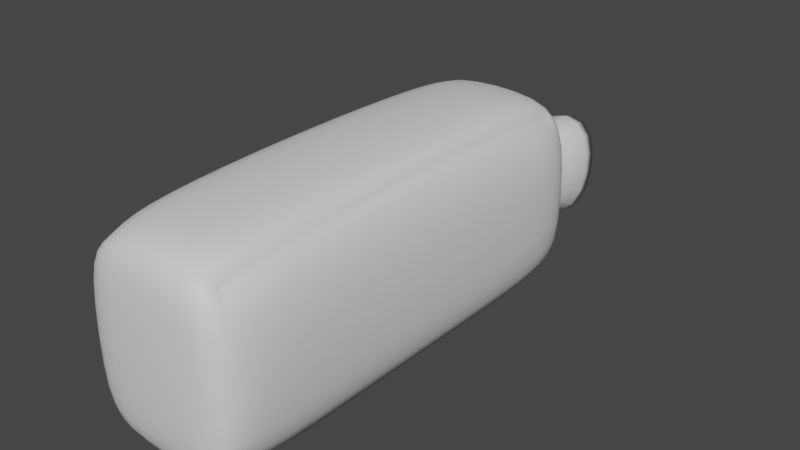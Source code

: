 # Source: Burger_Buns.blend  (saved by Blender 3.3.6; exported with 4.5.12 LTS)
import bpy
from mathutils import Matrix  # noqa: F401  (used for matrix-valued properties, if any)

bpy.ops.wm.read_factory_settings(use_empty=True)
scene = bpy.context.scene
scene.name = 'Scene'

# ---- collections
col_collection = bpy.data.collections.new('Collection'); scene.collection.children.link(col_collection)

# ---- materials (node trees are filled in below, after node groups)
mat_material = bpy.data.materials.new('Material')
mat_material.alpha_threshold = 0.0
mat_material.use_transparent_shadow = False
mat_material.roughness = 0.5
mat_material.line_color = (0.0, 0.0, 0.0, 1.0)

# ---- material node trees
mat_material.use_nodes = True; mat_material.node_tree.nodes.clear()
_N = mat_material.node_tree.nodes; _L = mat_material.node_tree.links
n0 = _N.new('ShaderNodeOutputMaterial'); n0.name = 'Material Output'; n0.location = (300, 300)
n1 = _N.new('ShaderNodeBsdfPrincipled'); n1.name = 'Principled BSDF'; n1.location = (10, 300)
n1.distribution = 'GGX'
n1.subsurface_method = 'RANDOM_WALK_SKIN'
n1.inputs[3].default_value = 1.45
n1.inputs[27].default_value = (0.0, 0.0, 0.0, 1.0)
n1.inputs[28].default_value = 1.0
_L.new(n1.outputs[0], n0.inputs[0])
n0.is_active_output = True

# ---- world
world_world = bpy.data.worlds.new('World'); scene.world = world_world
world_world.use_nodes = True; world_world.node_tree.nodes.clear()
_N = world_world.node_tree.nodes; _L = world_world.node_tree.links
n0 = _N.new('ShaderNodeOutputWorld'); n0.name = 'World Output'; n0.location = (300, 300)
n1 = _N.new('ShaderNodeBackground'); n1.name = 'Background'; n1.location = (10, 300)
n1.inputs[0].default_value = (0.05088, 0.05088, 0.05088, 1.0)
_L.new(n1.outputs[0], n0.inputs[0])
n0.is_active_output = True
world_world.color = (0.05088, 0.05088, 0.05088)
world_world.use_sun_shadow = False
world_world.sun_shadow_jitter_overblur = 0.0

# ---- meshes
me_cube = bpy.data.meshes.new('Cube')
me_cube.from_pydata([(0.2284, 0.5774, 0.2102), (0.1647, 0.7024, 0.2052), (0.1647, 0.5777, 0.2899), (0.2097, 0.6524, 0.2063), (0.1252, 0.6388, 0.1888), (0.1647, 0.6526, 0.2627), (0.1537, 0.5776, 0.2342), (0.1647, 0.5774, -0.2827), (0.1647, 0.6949, -0.2032), (0.2284, 0.5774, -0.2031), (0.1647, 0.6524, -0.2596), (0.1252, 0.6387, -0.1839), (0.2097, 0.6524, -0.2032), (0.1537, 0.5774, -0.2264), (0.2284, -0.5436, 0.2102), (0.1647, -0.5439, 0.2899), (0.1647, -0.6498, 0.2047), (0.1537, -0.5453, 0.2342), (0.1239, -0.6052, 0.1871), (0.1647, -0.6187, 0.2627), (0.2097, -0.6187, 0.2075), (0.2284, -0.5436, -0.2031), (0.1647, -0.6498, -0.2031), (0.1647, -0.5436, -0.2827), (0.2097, -0.6187, -0.2031), (0.1239, -0.6049, -0.1819), (0.1647, -0.6187, -0.2594), (0.1537, -0.5436, -0.2264), (-0.1647, 0.7024, 0.2052), (-0.2284, 0.5774, 0.2102), (-0.1647, 0.5777, 0.2899), (-0.2097, 0.6525, 0.2075), (-0.1252, 0.6391, 0.189), (-0.1537, 0.5791, 0.2342), (-0.1647, 0.6526, 0.2627), (-0.1647, 0.5774, -0.2827), (-0.2284, 0.5774, -0.2031), (-0.1647, 0.6949, -0.2032), (-0.1537, 0.5774, -0.2264), (-0.1252, 0.6387, -0.1839), (-0.2097, 0.6524, -0.2032), (-0.1647, 0.6524, -0.2596), (-0.2284, -0.5436, 0.2102), (-0.1647, -0.6498, 0.2047), (-0.1647, -0.5439, 0.2899), (-0.2097, -0.6186, 0.2063), (-0.1239, -0.605, 0.1869), (-0.1647, -0.6188, 0.2627), (-0.1537, -0.5437, 0.2342), (-0.1647, -0.5436, -0.2827), (-0.1647, -0.6498, -0.2031), (-0.2284, -0.5436, -0.2031), (-0.1647, -0.6187, -0.2594), (-0.1239, -0.6049, -0.1819), (-0.2097, -0.6187, -0.2031), (-0.1537, -0.5436, -0.2264), (-0.1647, 0.2391, -0.2827), (-0.2284, 0.2391, -0.2031), (-0.1537, 0.2391, -0.2264), (-0.2284, -0.2053, -0.2031), (-0.1647, -0.2053, -0.2827), (-0.1537, -0.2053, -0.2264), (0.1647, 0.2391, 0.3079), (0.2284, 0.2391, 0.2282), (0.1537, 0.2391, 0.25), (0.2284, -0.2053, 0.2282), (0.1647, -0.2053, 0.3079), (0.1537, -0.2053, 0.25), (-0.1647, -0.2053, 0.3079), (-0.2284, -0.2053, 0.2282), (-0.1537, -0.2053, 0.25), (-0.2284, 0.2391, 0.2282), (-0.1647, 0.2391, 0.3079), (-0.1537, 0.2391, 0.25), (0.1647, -0.2053, -0.2827), (0.2284, -0.2053, -0.2031), (0.1537, -0.2053, -0.2264), (0.2284, 0.2391, -0.2031), (0.1647, 0.2391, -0.2827), (0.1537, 0.2391, -0.2264), (-0.0104, 0.7064, -0.007237), (0.0104, 0.7064, -0.007237), (0.01066, 0.7181, 0.02031), (-0.01066, 0.7181, 0.02031), (-0.002214, 0.8022, 0.003205), (0.002214, 0.8022, 0.003205), (0.002303, 0.804, 0.01035), (-0.002303, 0.804, 0.01035), (-0.1388, 1.114, -0.3543), (0.1388, 1.114, -0.3543), (0.1388, 1.2, 0.09121), (-0.1388, 1.2, 0.09121), (-0.02746, 0.74, 0.03638), (-0.02707, 0.718, -0.02437), (0.02707, 0.718, -0.02437), (0.02746, 0.74, 0.03638)], [], [(60, 74, 23, 49), (66, 68, 44, 15), (51, 42, 69, 59), (57, 71, 29, 36), (22, 16, 43, 50), (2, 30, 72, 62), (37, 28, 83, 80), (75, 65, 14, 21), (62, 72, 68, 66), (59, 69, 71, 57), (56, 78, 74, 60), (35, 7, 78, 56), (77, 63, 65, 75), (0, 3, 4, 6), (1, 5, 4, 3), (2, 6, 4, 5), (7, 10, 11, 13), (8, 12, 11, 10), (9, 13, 11, 12), (14, 17, 18, 20), (15, 19, 18, 17), (16, 20, 18, 19), (21, 24, 25, 27), (22, 26, 25, 24), (23, 27, 25, 26), (28, 31, 32, 34), (29, 33, 32, 31), (30, 34, 32, 33), (35, 38, 39, 41), (36, 40, 39, 38), (37, 41, 39, 40), (42, 45, 46, 48), (43, 47, 46, 45), (44, 48, 46, 47), (49, 52, 53, 55), (50, 54, 53, 52), (51, 55, 53, 54), (60, 49, 55, 61), (61, 55, 51, 59), (7, 35, 41, 10), (10, 41, 37, 8), (0, 9, 12, 3), (3, 12, 8, 1), (50, 43, 45, 54), (54, 45, 42, 51), (16, 22, 24, 20), (20, 24, 21, 14), (28, 37, 40, 31), (31, 40, 36, 29), (15, 44, 47, 19), (19, 47, 43, 16), (66, 15, 17, 67), (67, 17, 14, 65), (49, 23, 26, 52), (52, 26, 22, 50), (72, 30, 33, 73), (73, 33, 29, 71), (30, 2, 5, 34), (34, 5, 1, 28), (78, 7, 13, 79), (79, 13, 9, 77), (35, 56, 58, 38), (38, 58, 57, 36), (56, 60, 61, 58), (58, 61, 59, 57), (2, 62, 64, 6), (6, 64, 63, 0), (62, 66, 67, 64), (64, 67, 65, 63), (44, 68, 70, 48), (48, 70, 69, 42), (68, 72, 73, 70), (70, 73, 71, 69), (23, 74, 76, 27), (27, 76, 75, 21), (74, 78, 79, 76), (76, 79, 77, 75), (9, 0, 63, 77), (93, 92, 91, 88), (8, 37, 80, 81), (28, 1, 82, 83), (1, 8, 81, 82), (84, 87, 86, 85), (94, 93, 88, 89), (92, 95, 90, 91), (95, 94, 89, 90), (84, 85, 89, 88), (85, 86, 90, 89), (87, 84, 88, 91), (86, 87, 91, 90), (82, 81, 94, 95), (83, 82, 95, 92), (81, 80, 93, 94), (80, 83, 92, 93)])
me_cube.polygons.foreach_set('use_smooth', [True] * 94)
_uv = me_cube.uv_layers.new(name='UVMap')
_uv.uv.foreach_set('vector', [0.1599, 0.6667, 0.3401, 0.6667, 0.3401, 0.7301, 0.1599, 0.7301, 0.6599, 0.6667, 0.8401, 0.6667, 0.8401, 0.7301, 0.6599, 0.7301, 0.4097, 0.0199, 0.5903, 0.0199, 0.5912, 0.08333, 0.4087, 0.08333, 0.4087, 0.1667, 0.5912, 0.1667, 0.5903, 0.2301, 0.4097, 0.2301, 0.4101, 0.7849, 0.5899, 0.7849, 0.5899, 0.9651, 0.4101, 0.9651, 0.6599, 0.5199, 0.8401, 0.5199, 0.8401, 0.5833, 0.6599, 0.5833, 0.4101, 0.2849, 0.5899, 0.2849, 0.5899, 0.2849, 0.4101, 0.2849, 0.4087, 0.6667, 0.5912, 0.6667, 0.5903, 0.7301, 0.4097, 0.7301, 0.6599, 0.5833, 0.8401, 0.5833, 0.8401, 0.6667, 0.6599, 0.6667, 0.4087, 0.08333, 0.5912, 0.08333, 0.5912, 0.1667, 0.4087, 0.1667, 0.1599, 0.5833, 0.3401, 0.5833, 0.3401, 0.6667, 0.1599, 0.6667, 0.1599, 0.5199, 0.3401, 0.5199, 0.3401, 0.5833, 0.1599, 0.5833, 0.4087, 0.5833, 0.5912, 0.5833, 0.5912, 0.6667, 0.4087, 0.6667, 0.5903, 0.5199, 0.5906, 0.5, 0.6204, 0.4977, 0.625, 0.5195, 0.5899, 0.4651, 0.625, 0.4651, 0.6204, 0.4977, 0.5906, 0.5, 0.6599, 0.5199, 0.625, 0.5195, 0.6204, 0.4977, 0.6599, 0.5, 0.3401, 0.5199, 0.3401, 0.5, 0.375, 0.5028, 0.375, 0.5199, 0.4101, 0.4651, 0.4101, 0.5, 0.375, 0.5028, 0.375, 0.4651, 0.4097, 0.5199, 0.375, 0.5199, 0.375, 0.5028, 0.4101, 0.5, 0.5903, 0.7301, 0.625, 0.7308, 0.6253, 0.7474, 0.5911, 0.75, 0.6599, 0.7301, 0.6599, 0.75, 0.6253, 0.7474, 0.625, 0.7308, 0.5899, 0.7849, 0.5911, 0.75, 0.6253, 0.7474, 0.625, 0.7849, 0.4097, 0.7301, 0.4101, 0.75, 0.3799, 0.7521, 0.375, 0.7301, 0.4101, 0.7849, 0.375, 0.7849, 0.3799, 0.7521, 0.4101, 0.75, 0.3401, 0.7301, 0.375, 0.7301, 0.3799, 0.7521, 0.3401, 0.75, 0.5899, 0.2849, 0.5911, 0.25, 0.6113, 0.25, 0.625, 0.2849, 0.5903, 0.2301, 0.625, 0.2308, 0.625, 0.2422, 0.5911, 0.25, 0.8401, 0.5199, 0.8401, 0.5, 0.8603, 0.5, 0.875, 0.5192, 0.1599, 0.5199, 0.125, 0.5199, 0.125, 0.5084, 0.1599, 0.5, 0.4097, 0.2301, 0.4101, 0.25, 0.3898, 0.25, 0.375, 0.2301, 0.4101, 0.2849, 0.375, 0.2849, 0.375, 0.2647, 0.4101, 0.25, 0.5903, 0.0199, 0.5906, 0.0, 0.6112, 0.0, 0.625, 0.01946, 0.5899, 0.9651, 0.625, 0.9651, 0.625, 0.9853, 0.5906, 1.0, 0.8401, 0.7301, 0.875, 0.7305, 0.875, 0.7422, 0.8401, 0.75, 0.1599, 0.7301, 0.1599, 0.75, 0.1397, 0.75, 0.125, 0.7301, 0.4101, 0.9651, 0.4101, 1.0, 0.3898, 1.0, 0.375, 0.9651, 0.4097, 0.0199, 0.375, 0.0199, 0.375, 0.008412, 0.4101, 0.0, 0.1599, 0.6667, 0.1599, 0.7301, 0.125, 0.7301, 0.125, 0.6667, 0.375, 0.08333, 0.375, 0.0199, 0.4097, 0.0199, 0.4087, 0.08333, 0.3401, 0.5199, 0.1599, 0.5199, 0.1599, 0.5, 0.3401, 0.5, 0.375, 0.4651, 0.375, 0.2849, 0.4101, 0.2849, 0.4101, 0.4651, 0.5903, 0.5199, 0.4097, 0.5199, 0.4101, 0.5, 0.5906, 0.5, 0.5906, 0.5, 0.4101, 0.5, 0.4101, 0.4651, 0.5899, 0.4651, 0.4101, 0.9651, 0.5899, 0.9651, 0.5906, 1.0, 0.4101, 1.0, 0.4101, 0.0, 0.5906, 0.0, 0.5903, 0.0199, 0.4097, 0.0199, 0.5899, 0.7849, 0.4101, 0.7849, 0.4101, 0.75, 0.5911, 0.75, 0.5911, 0.75, 0.4101, 0.75, 0.4097, 0.7301, 0.5903, 0.7301, 0.5899, 0.2849, 0.4101, 0.2849, 0.4101, 0.25, 0.5911, 0.25, 0.5911, 0.25, 0.4101, 0.25, 0.4097, 0.2301, 0.5903, 0.2301, 0.6599, 0.7301, 0.8401, 0.7301, 0.8401, 0.75, 0.6599, 0.75, 0.625, 0.7849, 0.625, 0.9651, 0.5899, 0.9651, 0.5899, 0.7849, 0.6599, 0.6667, 0.6599, 0.7301, 0.625, 0.7308, 0.625, 0.6669, 0.625, 0.6669, 0.625, 0.7308, 0.5903, 0.7301, 0.5912, 0.6667, 0.1599, 0.7301, 0.3401, 0.7301, 0.3401, 0.75, 0.1599, 0.75, 0.375, 0.9651, 0.375, 0.7849, 0.4101, 0.7849, 0.4101, 0.9651, 0.8401, 0.5833, 0.8401, 0.5199, 0.875, 0.5192, 0.875, 0.5829, 0.625, 0.1671, 0.625, 0.2308, 0.5903, 0.2301, 0.5912, 0.1667, 0.8401, 0.5199, 0.6599, 0.5199, 0.6599, 0.5, 0.8401, 0.5, 0.625, 0.2849, 0.625, 0.4651, 0.5899, 0.4651, 0.5899, 0.2849, 0.3401, 0.5833, 0.3401, 0.5199, 0.375, 0.5199, 0.375, 0.5833, 0.375, 0.5833, 0.375, 0.5199, 0.4097, 0.5199, 0.4087, 0.5833, 0.1599, 0.5199, 0.1599, 0.5833, 0.125, 0.5833, 0.125, 0.5199, 0.375, 0.2301, 0.375, 0.1667, 0.4087, 0.1667, 0.4097, 0.2301, 0.1599, 0.5833, 0.1599, 0.6667, 0.125, 0.6667, 0.125, 0.5833, 0.375, 0.1667, 0.375, 0.08333, 0.4087, 0.08333, 0.4087, 0.1667, 0.6599, 0.5199, 0.6599, 0.5833, 0.625, 0.5831, 0.625, 0.5195, 0.625, 0.5195, 0.625, 0.5831, 0.5912, 0.5833, 0.5903, 0.5199, 0.6599, 0.5833, 0.6599, 0.6667, 0.625, 0.6669, 0.625, 0.5831, 0.625, 0.5831, 0.625, 0.6669, 0.5912, 0.6667, 0.5912, 0.5833, 0.8401, 0.7301, 0.8401, 0.6667, 0.875, 0.6671, 0.875, 0.7305, 0.625, 0.01946, 0.625, 0.08292, 0.5912, 0.08333, 0.5903, 0.0199, 0.8401, 0.6667, 0.8401, 0.5833, 0.875, 0.5833, 0.875, 0.6667, 0.625, 0.08333, 0.625, 0.1667, 0.5912, 0.1667, 0.5912, 0.08333, 0.3401, 0.7301, 0.3401, 0.6667, 0.375, 0.6667, 0.375, 0.7301, 0.375, 0.7301, 0.375, 0.6667, 0.4087, 0.6667, 0.4097, 0.7301, 0.3401, 0.6667, 0.3401, 0.5833, 0.375, 0.5833, 0.375, 0.6667, 0.375, 0.6667, 0.375, 0.5833, 0.4087, 0.5833, 0.4087, 0.6667, 0.4097, 0.5199, 0.5903, 0.5199, 0.5912, 0.5833, 0.4087, 0.5833, 0.4101, 0.2849, 0.5899, 0.2849, 0.5899, 0.2849, 0.4101, 0.2849, 0.4101, 0.4651, 0.4101, 0.2849, 0.4101, 0.2849, 0.4101, 0.4651, 0.5899, 0.2849, 0.5899, 0.4651, 0.5899, 0.4651, 0.5899, 0.2849, 0.5899, 0.4651, 0.4101, 0.4651, 0.4101, 0.4651, 0.5899, 0.4651, 0.4526, 0.327, 0.5474, 0.327, 0.5474, 0.423, 0.4526, 0.423, 0.4101, 0.4651, 0.4101, 0.2849, 0.4101, 0.2849, 0.4101, 0.4651, 0.5899, 0.2849, 0.5899, 0.4651, 0.5899, 0.4651, 0.5899, 0.2849, 0.5899, 0.4651, 0.4101, 0.4651, 0.4101, 0.4651, 0.5899, 0.4651, 0.4526, 0.327, 0.4526, 0.423, 0.4101, 0.4651, 0.4101, 0.2849, 0.4526, 0.423, 0.5474, 0.423, 0.5899, 0.4651, 0.4101, 0.4651, 0.5474, 0.327, 0.4526, 0.327, 0.4101, 0.2849, 0.5899, 0.2849, 0.5474, 0.423, 0.5474, 0.327, 0.5899, 0.2849, 0.5899, 0.4651, 0.5899, 0.4651, 0.4101, 0.4651, 0.4101, 0.4651, 0.5899, 0.4651, 0.5899, 0.2849, 0.5899, 0.4651, 0.5899, 0.4651, 0.5899, 0.2849, 0.4101, 0.4651, 0.4101, 0.2849, 0.4101, 0.2849, 0.4101, 0.4651, 0.4101, 0.2849, 0.5899, 0.2849, 0.5899, 0.2849, 0.4101, 0.2849])
me_cube.materials.append(mat_material)
me_cube.use_mirror_vertex_groups = False
me_cube.update()

# ---- objects
ob_cube = bpy.data.objects.new('Cube', me_cube)

# ---- transforms, parenting, visibility, modifiers, constraints
ob_cube.location = (0.0, 0.0, 0.0)
ob_cube.lock_rotations_4d = False
ob_cube.empty_display_type = 'ARROWS'
ob_cube.lineart.crease_threshold = 0.0
_m = ob_cube.modifiers.new('Subdivision', 'SUBSURF')
_m = ob_cube.modifiers.new('Displace', 'DISPLACE')
_m.strength = 0.05

# ---- collection membership
col_collection.objects.link(ob_cube)

# ---- scene / render settings (as saved in the file)
scene.frame_start = 1; scene.frame_end = 250; scene.frame_set(1)
scene.render.engine = 'BLENDER_EEVEE_NEXT'
scene.cycles.sampling_pattern = 'TABULATED_SOBOL'
scene.cycles.use_light_tree = False
scene.view_settings.view_transform = 'Filmic'
bpy.context.view_layer.update()

# ---- added for rendering (the .blend has no active camera and no usable light): camera, sun
cam_auto = bpy.data.cameras.new('AutoCamera')
cam_auto.lens = 50.0
cam_auto.sensor_width = 36.0
cam_auto.clip_end = 1000.0
ob_auto_camera = bpy.data.objects.new('AutoCamera', cam_auto)
scene.collection.objects.link(ob_auto_camera)
ob_auto_camera.location = (1.7266, -1.87158, 1.39211)
ob_auto_camera.rotation_euler = (1.09748, -7.21219e-08, 0.694738)
scene.camera = ob_auto_camera
light_auto_sun = bpy.data.lights.new('AutoSun', 'SUN')
light_auto_sun.energy = 3.0
light_auto_sun.angle = 0.0523599
ob_auto_sun = bpy.data.objects.new('AutoSun', light_auto_sun)
scene.collection.objects.link(ob_auto_sun)
ob_auto_sun.rotation_euler = (0.872665, 0.174533, 0.523599)
bpy.context.view_layer.update()
